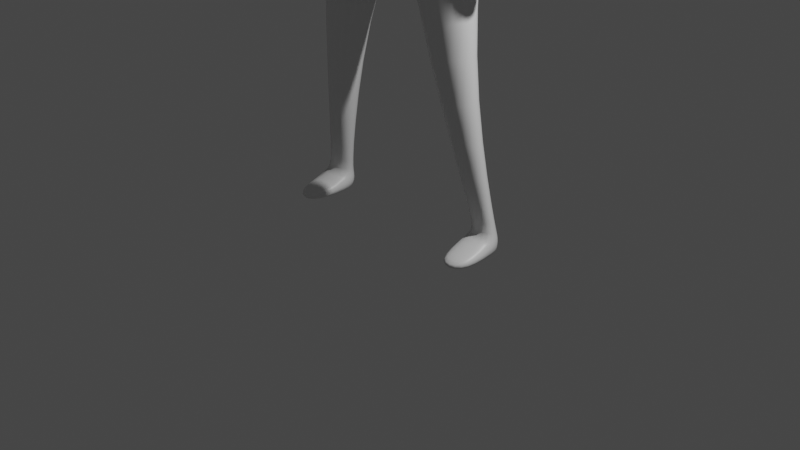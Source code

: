 # Source: Smoothy.blend  (saved by Blender 3.0.42; exported with 4.5.12 LTS)
import bpy
from mathutils import Matrix  # noqa: F401  (used for matrix-valued properties, if any)

bpy.ops.wm.read_factory_settings(use_empty=True)
scene = bpy.context.scene
scene.name = 'Scene'

# ---- collections
col_collection = bpy.data.collections.new('Collection'); scene.collection.children.link(col_collection)

# ---- materials (node trees are filled in below, after node groups)
mat_material = bpy.data.materials.new('Material')
mat_material.alpha_threshold = 0.0
mat_material.use_transparent_shadow = False
mat_material.line_color = (0.0, 0.0, 0.0, 1.0)

# ---- material node trees
mat_material.use_nodes = True; mat_material.node_tree.nodes.clear()
_N = mat_material.node_tree.nodes; _L = mat_material.node_tree.links
n0 = _N.new('ShaderNodeOutputMaterial'); n0.name = 'Material Output'; n0.location = (300, 300)
n1 = _N.new('ShaderNodeBsdfPrincipled'); n1.name = 'Principled BSDF'; n1.location = (10, 300)
n1.distribution = 'GGX'
n1.subsurface_method = 'RANDOM_WALK_SKIN'
n1.inputs[2].default_value = 0.4
n1.inputs[3].default_value = 1.45
n1.inputs[27].default_value = (0.0, 0.0, 0.0, 1.0)
n1.inputs[28].default_value = 1.0
_L.new(n1.outputs[0], n0.inputs[0])
n0.is_active_output = True

# ---- world
world_world = bpy.data.worlds.new('World'); scene.world = world_world
world_world.use_nodes = True; world_world.node_tree.nodes.clear()
_N = world_world.node_tree.nodes; _L = world_world.node_tree.links
n0 = _N.new('ShaderNodeOutputWorld'); n0.name = 'World Output'; n0.location = (300, 300)
n1 = _N.new('ShaderNodeBackground'); n1.name = 'Background'; n1.location = (10, 300)
n1.inputs[0].default_value = (0.05088, 0.05088, 0.05088, 1.0)
_L.new(n1.outputs[0], n0.inputs[0])
n0.is_active_output = True
world_world.color = (0.05088, 0.05088, 0.05088)
world_world.use_sun_shadow = False
world_world.sun_shadow_jitter_overblur = 0.0

# ---- cameras
cam_camera = bpy.data.cameras.new('Camera')
cam_camera.clip_end = 100.0
cam_camera.ortho_scale = 7.314

# ---- lights
light_light = bpy.data.lights.new('Light', 'POINT')
light_light.transmission_factor = 0.0
light_light.energy = 1000.0
light_light.shadow_soft_size = 0.1
light_light.shadow_maximum_resolution = 0.006
light_light.use_absolute_resolution = True

# ---- meshes
me_cube = bpy.data.meshes.new('Cube')
me_cube.from_pydata([(0.9409, 0.4234, 5.52), (0.753, 0.3956, 4.61), (0.941, -0.02838, 5.523), (0.7553, -0.2063, 4.607), (0.0, 0.5468, 5.688), (0.0, 0.6054, 4.61), (0.0, -0.2056, 5.492), (0.0, -0.3658, 4.585), (0.926, 0.4296, 3.61), (0.9261, -0.2818, 3.61), (0.0, 0.6054, 3.444), (0.0, -0.3663, 3.467), (0.9264, 0.0824, 1.893), (0.9264, -0.2281, 1.893), (0.5175, 0.1895, 1.896), (0.5175, -0.3366, 1.896), (1.19, 0.227, 0.1717), (1.242, 0.008567, 0.1717), (0.9512, 0.2899, 0.1732), (0.8248, 0.06919, 0.1732), (0.7464, 0.3567, 4.898), (0.0, -0.3226, 4.813), (0.7478, -0.09082, 4.895), (0.0, 0.6054, 4.873), (1.135, 0.4451, 5.377), (1.135, -0.0285, 5.381), (1.15, 0.4451, 5.095), (1.15, -0.001916, 5.068), (1.391, 0.3269, 3.266), (1.391, 0.01761, 3.266), (1.673, 0.3269, 3.264), (1.673, 0.01761, 3.264), (1.35, 0.2256, 2.85), (1.35, 0.07511, 2.85), (1.487, 0.2256, 2.849), (1.487, 0.07511, 2.849), (1.215, 0.3858, 4.056), (1.215, -0.04134, 4.056), (1.567, -0.04134, 4.09), (1.567, 0.3858, 4.09), (1.188, 0.227, -0.04516), (1.241, 0.008567, -0.04516), (0.9498, 0.2899, -0.04361), (0.8234, 0.06919, -0.04361), (0.9123, -0.4429, 0.05514), (1.229, -0.3667, 0.05359), (0.9104, -0.443, -0.04361), (1.227, -0.3668, -0.04516), (0.9639, 0.2557, 0.2348), (0.8755, 0.08397, 0.2348), (1.181, 0.04517, 0.2337), (1.144, 0.2082, 0.2337), (0.3398, 0.03632, 5.623), (0.0, 0.05464, 5.758), (0.3315, 0.2895, 5.653), (0.0, 0.4937, 5.827), (0.3707, 0.02569, 6.219), (0.0, 0.09427, 5.955), (0.344, 0.3928, 6.23), (0.0, 0.5947, 6.159), (0.6347, -0.3193, 4.083), (0.6338, 0.3533, 4.084), (0.0, 0.5411, 3.96), (0.0, -0.4304, 3.966), (0.5035, -0.006592, 6.51), (0.4625, 0.5835, 6.545), (0.0, 0.7991, 6.506), (0.3718, -0.02391, 6.952), (0.0, -0.0362, 7.041), (0.4319, 0.5676, 7.009), (0.0, 0.5449, 7.022), (0.3388, -0.3287, 6.263), (0.0, -0.3244, 5.755), (0.3167, -0.3409, 6.489), (0.0, -0.3544, 6.44), (0.0, -0.3204, 6.934), (0.295, -0.3518, 6.689), (0.2239, 0.1197, 5.728), (0.0, -0.007768, 6.027), (0.0, 0.4778, 5.917), (0.2101, 0.2758, 5.736), (0.2377, 0.08354, 5.999), (0.0, 0.4229, 6.156), (0.0, 0.0345, 6.061), (0.22, 0.3098, 6.008)], [], [(0, 4, 55, 54), (22, 2, 6, 21), (61, 60, 9, 8), (0, 2, 25, 24), (23, 4, 0, 20), (8, 9, 13, 12), (62, 61, 8, 10), (60, 63, 11, 9), (49, 48, 18, 19), (10, 8, 12, 14), (9, 11, 15, 13), (11, 10, 14, 15), (16, 17, 41, 40), (51, 50, 17, 16), (48, 51, 16, 18), (50, 49, 19, 17), (5, 23, 20, 1), (1, 20, 22, 3), (3, 22, 21, 7), (26, 24, 25, 27), (37, 36, 28, 29), (2, 22, 27, 25), (20, 0, 24, 26), (31, 29, 33, 35), (38, 37, 29, 31), (39, 38, 31, 30), (36, 39, 30, 28), (33, 32, 34, 35), (30, 31, 35, 34), (28, 30, 34, 32), (29, 28, 32, 33), (20, 26, 39, 36), (26, 27, 38, 39), (27, 22, 37, 38), (22, 20, 36, 37), (42, 40, 41, 43), (18, 16, 40, 42), (19, 43, 46, 44), (19, 18, 42, 43), (45, 44, 46, 47), (17, 19, 44, 45), (41, 17, 45, 47), (43, 41, 47, 46), (13, 15, 49, 50), (14, 12, 51, 48), (12, 13, 50, 51), (15, 14, 48, 49), (83, 81, 56, 57), (6, 2, 52, 53), (2, 0, 54, 52), (56, 64, 73, 71), (84, 82, 59, 58), (81, 84, 58, 56), (3, 7, 63, 60), (5, 1, 61, 62), (1, 3, 60, 61), (65, 66, 70, 69), (58, 59, 66, 65), (56, 58, 65, 64), (69, 70, 68, 67), (64, 65, 69, 67), (67, 68, 75, 76), (72, 71, 73, 74), (74, 73, 76, 75), (64, 67, 76, 73), (57, 56, 71, 72), (52, 54, 80, 77), (54, 55, 79, 80), (53, 52, 77, 78), (77, 80, 84, 81), (80, 79, 82, 84), (78, 77, 81, 83)])
me_cube.polygons.foreach_set('use_smooth', [True] * 72)
_uv = me_cube.uv_layers.new(name='UVMap')
_uv.uv.foreach_set('vector', [0.625, 0.5, 0.625, 0.25, 0.625, 0.25, 0.625, 0.5, 0.4362, 0.75, 0.625, 0.75, 0.6261, 0.9706, 0.4362, 1.0, 0.375, 0.5, 0.375, 0.75, 0.375, 0.75, 0.375, 0.5, 0.625, 0.5, 0.625, 0.75, 0.625, 0.75, 0.625, 0.5, 0.4362, 0.25, 0.625, 0.25, 0.625, 0.5, 0.4362, 0.5, 0.375, 0.5, 0.375, 0.75, 0.375, 0.75, 0.375, 0.5, 0.375, 0.25, 0.375, 0.5, 0.375, 0.5, 0.375, 0.25, 0.375, 0.75, 0.375, 1.0, 0.375, 1.0, 0.375, 0.75, 0.0, 0.0, 0.0, 0.0, 0.0, 0.0, 0.0, 0.0, 0.375, 0.25, 0.375, 0.5, 0.375, 0.5, 0.375, 0.25, 0.375, 0.75, 0.375, 1.0, 0.375, 1.0, 0.375, 0.75, 0.0, 0.0, 0.0, 0.0, 0.0, 0.0, 0.0, 0.0, 0.375, 0.5, 0.375, 0.75, 0.375, 0.75, 0.375, 0.5, 0.375, 0.5, 0.375, 0.75, 0.375, 0.75, 0.375, 0.5, 0.375, 0.25, 0.375, 0.5, 0.375, 0.5, 0.375, 0.25, 0.375, 0.75, 0.375, 1.0, 0.375, 1.0, 0.375, 0.75, 0.375, 0.25, 0.4362, 0.25, 0.4362, 0.5, 0.375, 0.5, 0.375, 0.5, 0.4362, 0.5, 0.4362, 0.75, 0.375, 0.75, 0.375, 0.75, 0.4362, 0.75, 0.4362, 1.0, 0.375, 1.0, 0.4362, 0.5, 0.625, 0.5, 0.625, 0.75, 0.4362, 0.75, 0.4362, 0.75, 0.4362, 0.5, 0.4362, 0.5, 0.4362, 0.75, 0.625, 0.75, 0.4362, 0.75, 0.4362, 0.75, 0.625, 0.75, 0.4362, 0.5, 0.625, 0.5, 0.625, 0.5, 0.4362, 0.5, 0.4362, 0.75, 0.4362, 0.75, 0.4362, 0.75, 0.4362, 0.75, 0.4362, 0.75, 0.4362, 0.75, 0.4362, 0.75, 0.4362, 0.75, 0.4362, 0.5, 0.4362, 0.75, 0.4362, 0.75, 0.4362, 0.5, 0.4362, 0.5, 0.4362, 0.5, 0.4362, 0.5, 0.4362, 0.5, 0.4362, 0.75, 0.4362, 0.5, 0.4362, 0.5, 0.4362, 0.75, 0.4362, 0.5, 0.4362, 0.75, 0.4362, 0.75, 0.4362, 0.5, 0.4362, 0.5, 0.4362, 0.5, 0.4362, 0.5, 0.4362, 0.5, 0.4362, 0.75, 0.4362, 0.5, 0.4362, 0.5, 0.4362, 0.75, 0.4362, 0.5, 0.4362, 0.5, 0.4362, 0.5, 0.4362, 0.5, 0.4362, 0.5, 0.4362, 0.75, 0.4362, 0.75, 0.4362, 0.5, 0.4362, 0.75, 0.4362, 0.75, 0.4362, 0.75, 0.4362, 0.75, 0.4362, 0.75, 0.4362, 0.5, 0.4362, 0.5, 0.4362, 0.75, 0.125, 0.5, 0.375, 0.5, 0.375, 0.75, 0.125, 0.75, 0.375, 0.25, 0.375, 0.5, 0.375, 0.5, 0.375, 0.25, 0.0, 0.0, 0.0, 0.0, 0.0, 0.0, 0.0, 0.0, 0.0, 0.0, 0.0, 0.0, 0.0, 0.0, 0.0, 0.0, 0.375, 0.75, 0.375, 1.0, 0.375, 1.0, 0.375, 0.75, 0.375, 0.75, 0.375, 1.0, 0.375, 1.0, 0.375, 0.75, 0.375, 0.75, 0.375, 0.75, 0.375, 0.75, 0.375, 0.75, 0.125, 0.75, 0.375, 0.75, 0.375, 0.75, 0.125, 0.75, 0.375, 0.75, 0.375, 1.0, 0.375, 1.0, 0.375, 0.75, 0.375, 0.25, 0.375, 0.5, 0.375, 0.5, 0.375, 0.25, 0.375, 0.5, 0.375, 0.75, 0.375, 0.75, 0.375, 0.5, 0.0, 0.0, 0.0, 0.0, 0.0, 0.0, 0.0, 0.0, 0.6261, 0.9706, 0.625, 0.75, 0.625, 0.75, 0.6261, 0.9706, 0.6261, 0.9706, 0.625, 0.75, 0.625, 0.75, 0.6261, 0.9706, 0.625, 0.75, 0.625, 0.5, 0.625, 0.5, 0.625, 0.75, 0.625, 0.75, 0.625, 0.75, 0.625, 0.75, 0.625, 0.75, 0.625, 0.5, 0.625, 0.25, 0.625, 0.25, 0.625, 0.5, 0.625, 0.75, 0.625, 0.5, 0.625, 0.5, 0.625, 0.75, 0.375, 0.75, 0.375, 1.0, 0.375, 1.0, 0.375, 0.75, 0.375, 0.25, 0.375, 0.5, 0.375, 0.5, 0.375, 0.25, 0.375, 0.5, 0.375, 0.75, 0.375, 0.75, 0.375, 0.5, 0.625, 0.5, 0.625, 0.25, 0.625, 0.25, 0.625, 0.5, 0.625, 0.5, 0.625, 0.25, 0.625, 0.25, 0.625, 0.5, 0.625, 0.75, 0.625, 0.5, 0.625, 0.5, 0.625, 0.75, 0.625, 0.5, 0.875, 0.5, 0.875, 0.6831, 0.625, 0.75, 0.625, 0.75, 0.625, 0.5, 0.625, 0.5, 0.625, 0.75, 0.625, 0.75, 0.875, 0.6831, 0.875, 0.6831, 0.625, 0.75, 0.6261, 0.9706, 0.625, 0.75, 0.625, 0.75, 0.6261, 0.9706, 0.6261, 0.9706, 0.625, 0.75, 0.625, 0.75, 0.6261, 0.9706, 0.625, 0.75, 0.625, 0.75, 0.625, 0.75, 0.625, 0.75, 0.6261, 0.9706, 0.625, 0.75, 0.625, 0.75, 0.6261, 0.9706, 0.625, 0.75, 0.625, 0.5, 0.625, 0.5, 0.625, 0.75, 0.625, 0.5, 0.625, 0.25, 0.625, 0.25, 0.625, 0.5, 0.6261, 0.9706, 0.625, 0.75, 0.625, 0.75, 0.6261, 0.9706, 0.625, 0.75, 0.625, 0.5, 0.625, 0.5, 0.625, 0.75, 0.625, 0.5, 0.625, 0.25, 0.625, 0.25, 0.625, 0.5, 0.6261, 0.9706, 0.625, 0.75, 0.625, 0.75, 0.6261, 0.9706])
me_cube.materials.append(mat_material)
me_cube.use_remesh_preserve_volume = False
me_cube.use_remesh_preserve_attributes = False
me_cube.use_mirror_vertex_groups = False
me_cube.update()

# ---- objects
ob_cube = bpy.data.objects.new('Cube', me_cube)
ob_light = bpy.data.objects.new('Light', light_light)
ob_camera = bpy.data.objects.new('Camera', cam_camera)

# ---- transforms, parenting, visibility, modifiers, constraints
ob_cube.location = (0.0, 0.0, 0.0)
ob_cube.lock_rotations_4d = False
ob_cube.empty_display_type = 'ARROWS'
ob_cube.lineart.crease_threshold = 0.0
_m = ob_cube.modifiers.new('Mirror', 'MIRROR')
_m.use_clip = True
_m = ob_cube.modifiers.new('Subdivision', 'SUBSURF')
_m.levels = 2
ob_light.location = (4.076, 1.005, 5.904)
ob_light.rotation_euler = (0.6503, 0.05522, 1.866)
ob_light.lock_rotations_4d = False
ob_light.empty_display_type = 'ARROWS'
ob_light.color = (0.0, 0.0, 0.0, 0.0)
ob_light.lineart.crease_threshold = 0.0
ob_camera.location = (7.359, -6.926, 4.958)
ob_camera.rotation_euler = (1.109, 0.0, 0.8149)
ob_camera.lock_rotations_4d = False
ob_camera.empty_display_type = 'ARROWS'
ob_camera.color = (0.0, 0.0, 0.0, 0.0)
ob_camera.display_type = 'WIRE'
ob_camera.lineart.crease_threshold = 0.0

# ---- collection membership
col_collection.objects.link(ob_cube)
col_collection.objects.link(ob_light)
col_collection.objects.link(ob_camera)

# ---- scene / render settings (as saved in the file)
scene.camera = ob_camera
scene.frame_start = 1; scene.frame_end = 250; scene.frame_set(0)
scene.render.engine = 'BLENDER_EEVEE_NEXT'
scene.cycles.sampling_pattern = 'TABULATED_SOBOL'
scene.cycles.use_light_tree = False
scene.view_settings.view_transform = 'Filmic'
bpy.context.view_layer.update()
